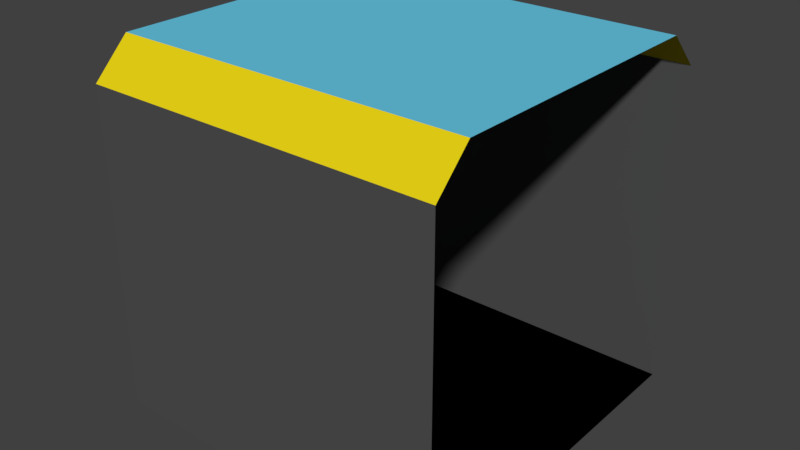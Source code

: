 # Source: wall.blend  (saved by Blender 2.79.7; exported with 4.5.12 LTS)
import bpy
from mathutils import Matrix  # noqa: F401  (used for matrix-valued properties, if any)

bpy.ops.wm.read_factory_settings(use_empty=True)
scene = bpy.context.scene
scene.name = 'Scene'

# ---- collections
col_collection_2 = bpy.data.collections.new('Collection 2'); scene.collection.children.link(col_collection_2)

# ---- materials (node trees are filled in below, after node groups)
mat_material_001 = bpy.data.materials.new('Material.001')
mat_material_001.alpha_threshold = 0.0
mat_material_001.use_transparent_shadow = False
mat_material_001.diffuse_color = (0.08302, 0.08302, 0.08302, 1.0)
mat_material_001.roughness = 0.5
mat_material_002 = bpy.data.materials.new('Material.002')
mat_material_002.alpha_threshold = 0.0
mat_material_002.use_transparent_shadow = False
mat_material_002.diffuse_color = (0.8, 0.6449, 0.007784, 1.0)
mat_material_002.roughness = 0.5
mat_material_003 = bpy.data.materials.new('Material.003')
mat_material_003.alpha_threshold = 0.0
mat_material_003.use_transparent_shadow = False
mat_material_003.diffuse_color = (0.1386, 0.5866, 0.8, 1.0)
mat_material_003.roughness = 0.5
mat_material_004 = bpy.data.materials.new('Material.004')
mat_material_004.alpha_threshold = 0.0
mat_material_004.use_transparent_shadow = False
mat_material_004.diffuse_color = (0.0, 0.0, 0.0, 1.0)
mat_material_004.roughness = 0.5

# ---- material node trees

# ---- world
world_world = bpy.data.worlds.new('World'); scene.world = world_world
world_world.color = (0.05088, 0.05088, 0.05088)
world_world.use_sun_shadow = False
world_world.sun_shadow_jitter_overblur = 0.0
world_world.cycles.sampling_method = 'MANUAL'

# ---- meshes
me_plane = bpy.data.meshes.new('Plane')
me_plane.from_pydata([(0.0, -1.0, 0.0), (2.0, -1.0, 0.0), (0.0, 1.0, 0.0), (2.0, 1.0, 0.0), (0.0, -1.0, 1.8), (2.0, -1.0, 1.8), (0.0, -0.8, 2.0), (2.0, -0.8, 2.0), (0.0, 0.8, 2.0), (2.0, 0.8, 2.0), (0.0, 1.0, 1.8), (2.0, 1.0, 1.8)], [], [(0, 1, 3, 2), (1, 0, 4, 5), (5, 4, 6, 7), (7, 6, 8, 9), (9, 8, 10, 11), (11, 10, 2, 3)])
me_plane.polygons.foreach_set('material_index', [3, 0, 1, 2, 1, 0])
me_plane.materials.append(mat_material_001)
me_plane.materials.append(mat_material_002)
me_plane.materials.append(mat_material_003)
me_plane.materials.append(mat_material_004)
me_plane.use_remesh_preserve_volume = False
me_plane.use_remesh_preserve_attributes = False
me_plane.use_mirror_vertex_groups = False
me_plane.update()

# ---- objects
ob_plane = bpy.data.objects.new('Plane', me_plane)

# ---- transforms, parenting, visibility, modifiers, constraints
ob_plane.location = (0.0, 0.0, 0.0)
ob_plane.lineart.crease_threshold = 0.0

# ---- collection membership
col_collection_2.objects.link(ob_plane)

# ---- scene / render settings (as saved in the file)
scene.frame_start = 1; scene.frame_end = 250; scene.frame_set(6)
scene.render.engine = 'BLENDER_EEVEE_NEXT'
scene.render.resolution_percentage = 50
scene.render.dither_intensity = 0.0
scene.cycles.use_denoising = False
scene.cycles.samples = 128
scene.cycles.sampling_pattern = 'TABULATED_SOBOL'
scene.cycles.light_sampling_threshold = 0.0
scene.cycles.use_adaptive_sampling = False
scene.cycles.use_light_tree = False
scene.cycles.blur_glossy = 0.0
scene.cycles.sample_clamp_indirect = 0.0
scene.view_settings.view_transform = 'Standard'
bpy.context.view_layer.update()

# ---- added for rendering (the .blend has no active camera and no usable light): camera, sun
cam_auto = bpy.data.cameras.new('AutoCamera')
cam_auto.lens = 50.0
cam_auto.sensor_width = 36.0
cam_auto.clip_end = 1000.0
ob_auto_camera = bpy.data.objects.new('AutoCamera', cam_auto)
scene.collection.objects.link(ob_auto_camera)
ob_auto_camera.location = (4.20507, -3.84609, 3.56406)
ob_auto_camera.rotation_euler = (1.09748, -7.21219e-08, 0.694738)
scene.camera = ob_auto_camera
light_auto_sun = bpy.data.lights.new('AutoSun', 'SUN')
light_auto_sun.energy = 3.0
light_auto_sun.angle = 0.0523599
ob_auto_sun = bpy.data.objects.new('AutoSun', light_auto_sun)
scene.collection.objects.link(ob_auto_sun)
ob_auto_sun.rotation_euler = (0.872665, 0.174533, 0.523599)
bpy.context.view_layer.update()

